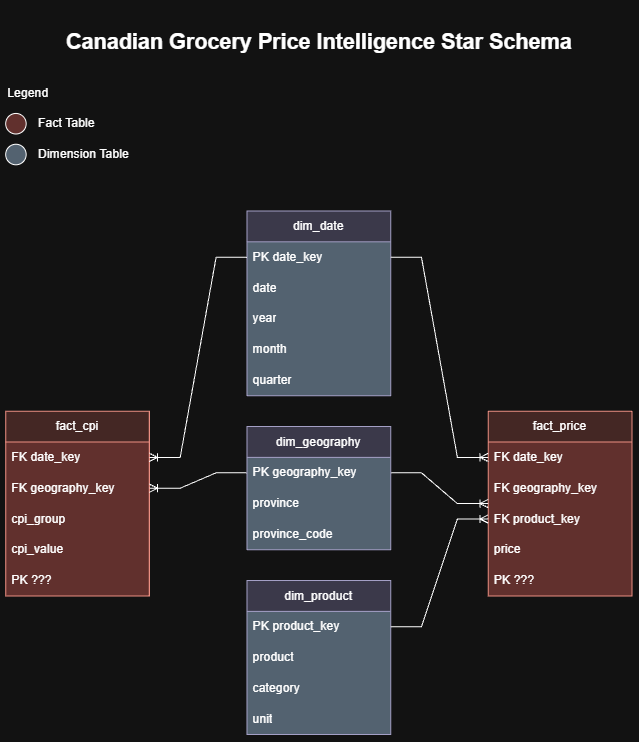

The diagram above was exported from draw.io. Its source (the exported page's mxGraphModel, read from the mxfile embedded in the PNG):
<mxGraphModel dx="1984" dy="1142" grid="1" gridSize="10" guides="1" tooltips="1" connect="1" arrows="1" fold="1" page="1" pageScale="1" pageWidth="850" pageHeight="1100" math="0" shadow="0">
  <root>
    <mxCell id="0" />
    <mxCell id="1" parent="0" />
    <mxCell id="NnCzdBhrpCM0WTxTPCxw-39" parent="1" style="swimlane;fontStyle=0;childLayout=stackLayout;horizontal=1;startSize=30;horizontalStack=0;resizeParent=1;resizeParentMax=0;resizeLast=0;collapsible=1;marginBottom=0;whiteSpace=wrap;html=1;fillColor=#fad9d5;strokeColor=#ae4132;swimlaneFillColor=light-dark(#000000,#61302D);" value="fact_cpi" vertex="1">
      <mxGeometry height="180" width="140" x="120" y="475" as="geometry" />
    </mxCell>
    <mxCell id="NnCzdBhrpCM0WTxTPCxw-40" parent="NnCzdBhrpCM0WTxTPCxw-39" style="text;strokeColor=none;fillColor=none;align=left;verticalAlign=middle;spacingLeft=4;spacingRight=4;overflow=hidden;points=[[0,0.5],[1,0.5]];portConstraint=eastwest;rotatable=0;whiteSpace=wrap;html=1;" value="FK date_key" vertex="1">
      <mxGeometry height="30" width="140" y="30" as="geometry" />
    </mxCell>
    <mxCell id="NnCzdBhrpCM0WTxTPCxw-41" parent="NnCzdBhrpCM0WTxTPCxw-39" style="text;strokeColor=none;fillColor=none;align=left;verticalAlign=middle;spacingLeft=4;spacingRight=4;overflow=hidden;points=[[0,0.5],[1,0.5]];portConstraint=eastwest;rotatable=0;whiteSpace=wrap;html=1;" value="FK geography_key" vertex="1">
      <mxGeometry height="30" width="140" y="60" as="geometry" />
    </mxCell>
    <mxCell id="NnCzdBhrpCM0WTxTPCxw-42" parent="NnCzdBhrpCM0WTxTPCxw-39" style="text;strokeColor=none;fillColor=none;align=left;verticalAlign=middle;spacingLeft=4;spacingRight=4;overflow=hidden;points=[[0,0.5],[1,0.5]];portConstraint=eastwest;rotatable=0;whiteSpace=wrap;html=1;" value="cpi_group" vertex="1">
      <mxGeometry height="30" width="140" y="90" as="geometry" />
    </mxCell>
    <mxCell id="NnCzdBhrpCM0WTxTPCxw-63" parent="NnCzdBhrpCM0WTxTPCxw-39" style="text;strokeColor=none;fillColor=none;align=left;verticalAlign=middle;spacingLeft=4;spacingRight=4;overflow=hidden;points=[[0,0.5],[1,0.5]];portConstraint=eastwest;rotatable=0;whiteSpace=wrap;html=1;" value="cpi_value" vertex="1">
      <mxGeometry height="30" width="140" y="120" as="geometry" />
    </mxCell>
    <mxCell id="h6yA9C7N5v0gtNyzr78X-9" parent="NnCzdBhrpCM0WTxTPCxw-39" style="text;strokeColor=none;fillColor=none;align=left;verticalAlign=middle;spacingLeft=4;spacingRight=4;overflow=hidden;points=[[0,0.5],[1,0.5]];portConstraint=eastwest;rotatable=0;whiteSpace=wrap;html=1;" value="PK ???" vertex="1">
      <mxGeometry height="30" width="140" y="150" as="geometry" />
    </mxCell>
    <mxCell id="NnCzdBhrpCM0WTxTPCxw-43" parent="1" style="swimlane;fontStyle=0;childLayout=stackLayout;horizontal=1;startSize=30;horizontalStack=0;resizeParent=1;resizeParentMax=0;resizeLast=0;collapsible=1;marginBottom=0;whiteSpace=wrap;html=1;fillColor=#fad9d5;strokeColor=#ae4132;swimlaneFillColor=light-dark(#000000,#61302D);" value="fact_price" vertex="1">
      <mxGeometry height="180" width="140" x="590" y="475" as="geometry" />
    </mxCell>
    <mxCell id="NnCzdBhrpCM0WTxTPCxw-44" parent="NnCzdBhrpCM0WTxTPCxw-43" style="text;strokeColor=none;fillColor=none;align=left;verticalAlign=middle;spacingLeft=4;spacingRight=4;overflow=hidden;points=[[0,0.5],[1,0.5]];portConstraint=eastwest;rotatable=0;whiteSpace=wrap;html=1;" value="FK date_key" vertex="1">
      <mxGeometry height="30" width="140" y="30" as="geometry" />
    </mxCell>
    <mxCell id="NnCzdBhrpCM0WTxTPCxw-45" parent="NnCzdBhrpCM0WTxTPCxw-43" style="text;strokeColor=none;fillColor=none;align=left;verticalAlign=middle;spacingLeft=4;spacingRight=4;overflow=hidden;points=[[0,0.5],[1,0.5]];portConstraint=eastwest;rotatable=0;whiteSpace=wrap;html=1;" value="FK geography_key" vertex="1">
      <mxGeometry height="30" width="140" y="60" as="geometry" />
    </mxCell>
    <mxCell id="NnCzdBhrpCM0WTxTPCxw-46" parent="NnCzdBhrpCM0WTxTPCxw-43" style="text;strokeColor=none;fillColor=none;align=left;verticalAlign=middle;spacingLeft=4;spacingRight=4;overflow=hidden;points=[[0,0.5],[1,0.5]];portConstraint=eastwest;rotatable=0;whiteSpace=wrap;html=1;" value="FK product_key" vertex="1">
      <mxGeometry height="30" width="140" y="90" as="geometry" />
    </mxCell>
    <mxCell id="NnCzdBhrpCM0WTxTPCxw-62" parent="NnCzdBhrpCM0WTxTPCxw-43" style="text;strokeColor=none;fillColor=none;align=left;verticalAlign=middle;spacingLeft=4;spacingRight=4;overflow=hidden;points=[[0,0.5],[1,0.5]];portConstraint=eastwest;rotatable=0;whiteSpace=wrap;html=1;" value="price" vertex="1">
      <mxGeometry height="30" width="140" y="120" as="geometry" />
    </mxCell>
    <mxCell id="h6yA9C7N5v0gtNyzr78X-8" parent="NnCzdBhrpCM0WTxTPCxw-43" style="text;strokeColor=none;fillColor=none;align=left;verticalAlign=middle;spacingLeft=4;spacingRight=4;overflow=hidden;points=[[0,0.5],[1,0.5]];portConstraint=eastwest;rotatable=0;whiteSpace=wrap;html=1;" value="PK ???" vertex="1">
      <mxGeometry height="30" width="140" y="150" as="geometry" />
    </mxCell>
    <mxCell id="NnCzdBhrpCM0WTxTPCxw-47" parent="1" style="swimlane;fontStyle=0;childLayout=stackLayout;horizontal=1;startSize=30;horizontalStack=0;resizeParent=1;resizeParentMax=0;resizeLast=0;collapsible=1;marginBottom=0;whiteSpace=wrap;html=1;fillColor=#d0cee2;strokeColor=#56517e;swimlaneFillColor=light-dark(#FFFFFF,#536270);" value="dim_date" vertex="1">
      <mxGeometry height="180" width="140" x="355" y="280" as="geometry" />
    </mxCell>
    <mxCell id="NnCzdBhrpCM0WTxTPCxw-48" parent="NnCzdBhrpCM0WTxTPCxw-47" style="text;strokeColor=none;fillColor=none;align=left;verticalAlign=middle;spacingLeft=4;spacingRight=4;overflow=hidden;points=[[0,0.5],[1,0.5]];portConstraint=eastwest;rotatable=0;whiteSpace=wrap;html=1;" value="PK date_key" vertex="1">
      <mxGeometry height="30" width="140" y="30" as="geometry" />
    </mxCell>
    <mxCell id="NnCzdBhrpCM0WTxTPCxw-49" parent="NnCzdBhrpCM0WTxTPCxw-47" style="text;strokeColor=none;fillColor=none;align=left;verticalAlign=middle;spacingLeft=4;spacingRight=4;overflow=hidden;points=[[0,0.5],[1,0.5]];portConstraint=eastwest;rotatable=0;whiteSpace=wrap;html=1;" value="date" vertex="1">
      <mxGeometry height="30" width="140" y="60" as="geometry" />
    </mxCell>
    <mxCell id="NnCzdBhrpCM0WTxTPCxw-50" parent="NnCzdBhrpCM0WTxTPCxw-47" style="text;strokeColor=none;fillColor=none;align=left;verticalAlign=middle;spacingLeft=4;spacingRight=4;overflow=hidden;points=[[0,0.5],[1,0.5]];portConstraint=eastwest;rotatable=0;whiteSpace=wrap;html=1;" value="year" vertex="1">
      <mxGeometry height="30" width="140" y="90" as="geometry" />
    </mxCell>
    <mxCell id="NnCzdBhrpCM0WTxTPCxw-59" parent="NnCzdBhrpCM0WTxTPCxw-47" style="text;strokeColor=none;fillColor=none;align=left;verticalAlign=middle;spacingLeft=4;spacingRight=4;overflow=hidden;points=[[0,0.5],[1,0.5]];portConstraint=eastwest;rotatable=0;whiteSpace=wrap;html=1;" value="month" vertex="1">
      <mxGeometry height="30" width="140" y="120" as="geometry" />
    </mxCell>
    <mxCell id="NnCzdBhrpCM0WTxTPCxw-60" parent="NnCzdBhrpCM0WTxTPCxw-47" style="text;strokeColor=none;fillColor=none;align=left;verticalAlign=middle;spacingLeft=4;spacingRight=4;overflow=hidden;points=[[0,0.5],[1,0.5]];portConstraint=eastwest;rotatable=0;whiteSpace=wrap;html=1;" value="quarter" vertex="1">
      <mxGeometry height="30" width="140" y="150" as="geometry" />
    </mxCell>
    <mxCell id="NnCzdBhrpCM0WTxTPCxw-55" parent="1" style="swimlane;fontStyle=0;childLayout=stackLayout;horizontal=1;startSize=30;horizontalStack=0;resizeParent=1;resizeParentMax=0;resizeLast=0;collapsible=1;marginBottom=0;whiteSpace=wrap;html=1;fillColor=#d0cee2;strokeColor=#56517e;swimlaneFillColor=light-dark(#FFFFFF,#536270);" value="dim_product" vertex="1">
      <mxGeometry height="150" width="140" x="355" y="640" as="geometry" />
    </mxCell>
    <mxCell id="NnCzdBhrpCM0WTxTPCxw-56" parent="NnCzdBhrpCM0WTxTPCxw-55" style="text;strokeColor=none;fillColor=none;align=left;verticalAlign=middle;spacingLeft=4;spacingRight=4;overflow=hidden;points=[[0,0.5],[1,0.5]];portConstraint=eastwest;rotatable=0;whiteSpace=wrap;html=1;" value="PK product_key" vertex="1">
      <mxGeometry height="30" width="140" y="30" as="geometry" />
    </mxCell>
    <mxCell id="NnCzdBhrpCM0WTxTPCxw-57" parent="NnCzdBhrpCM0WTxTPCxw-55" style="text;strokeColor=none;fillColor=none;align=left;verticalAlign=middle;spacingLeft=4;spacingRight=4;overflow=hidden;points=[[0,0.5],[1,0.5]];portConstraint=eastwest;rotatable=0;whiteSpace=wrap;html=1;" value="product" vertex="1">
      <mxGeometry height="30" width="140" y="60" as="geometry" />
    </mxCell>
    <mxCell id="NnCzdBhrpCM0WTxTPCxw-58" parent="NnCzdBhrpCM0WTxTPCxw-55" style="text;strokeColor=none;fillColor=none;align=left;verticalAlign=middle;spacingLeft=4;spacingRight=4;overflow=hidden;points=[[0,0.5],[1,0.5]];portConstraint=eastwest;rotatable=0;whiteSpace=wrap;html=1;" value="category" vertex="1">
      <mxGeometry height="30" width="140" y="90" as="geometry" />
    </mxCell>
    <mxCell id="NnCzdBhrpCM0WTxTPCxw-61" parent="NnCzdBhrpCM0WTxTPCxw-55" style="text;strokeColor=none;fillColor=none;align=left;verticalAlign=middle;spacingLeft=4;spacingRight=4;overflow=hidden;points=[[0,0.5],[1,0.5]];portConstraint=eastwest;rotatable=0;whiteSpace=wrap;html=1;" value="unit" vertex="1">
      <mxGeometry height="30" width="140" y="120" as="geometry" />
    </mxCell>
    <mxCell id="NnCzdBhrpCM0WTxTPCxw-64" edge="1" parent="1" source="NnCzdBhrpCM0WTxTPCxw-48" style="edgeStyle=entityRelationEdgeStyle;fontSize=12;html=1;endArrow=ERoneToMany;rounded=0;defaultLabelBackgroundColor=page;labelPadding=0 4;entryX=1;entryY=0.5;entryDx=0;entryDy=0;" target="NnCzdBhrpCM0WTxTPCxw-40" value="">
      <mxGeometry height="100" relative="1" width="100" as="geometry">
        <mxPoint x="590" y="580" as="sourcePoint" />
        <mxPoint x="450" y="730" as="targetPoint" />
      </mxGeometry>
    </mxCell>
    <mxCell id="NnCzdBhrpCM0WTxTPCxw-65" edge="1" parent="1" source="NnCzdBhrpCM0WTxTPCxw-48" style="edgeStyle=entityRelationEdgeStyle;fontSize=12;html=1;endArrow=ERoneToMany;rounded=0;defaultLabelBackgroundColor=page;labelPadding=0 4;entryX=0;entryY=0.5;entryDx=0;entryDy=0;exitX=1;exitY=0.5;exitDx=0;exitDy=0;" target="NnCzdBhrpCM0WTxTPCxw-44" value="">
      <mxGeometry height="100" relative="1" width="100" x="-0.1503" as="geometry">
        <mxPoint x="959.9999999999998" y="260" as="sourcePoint" />
        <mxPoint x="819.9999999999998" y="565.0000000000002" as="targetPoint" />
      </mxGeometry>
    </mxCell>
    <mxCell id="NnCzdBhrpCM0WTxTPCxw-66" edge="1" parent="1" source="NnCzdBhrpCM0WTxTPCxw-52" style="edgeStyle=entityRelationEdgeStyle;fontSize=12;html=1;endArrow=ERoneToMany;rounded=0;defaultLabelBackgroundColor=page;labelPadding=0 4;entryX=1;entryY=0.5;entryDx=0;entryDy=0;exitX=0;exitY=0.5;exitDx=0;exitDy=0;" target="NnCzdBhrpCM0WTxTPCxw-41" value="">
      <mxGeometry height="100" relative="1" width="100" x="0.3015" as="geometry">
        <mxPoint x="490" y="260" as="sourcePoint" />
        <mxPoint x="530" y="640.0000000000002" as="targetPoint" />
      </mxGeometry>
    </mxCell>
    <mxCell id="NnCzdBhrpCM0WTxTPCxw-67" edge="1" parent="1" source="NnCzdBhrpCM0WTxTPCxw-56" style="edgeStyle=entityRelationEdgeStyle;fontSize=12;html=1;endArrow=ERoneToMany;rounded=0;defaultLabelBackgroundColor=page;labelPadding=0 4;entryX=0;entryY=0.5;entryDx=0;entryDy=0;exitX=1;exitY=0.5;exitDx=0;exitDy=0;" target="NnCzdBhrpCM0WTxTPCxw-46" value="">
      <mxGeometry height="100" relative="1" width="100" x="0.0032" as="geometry">
        <mxPoint x="390" y="380" as="sourcePoint" />
        <mxPoint x="390" y="800" as="targetPoint" />
      </mxGeometry>
    </mxCell>
    <mxCell id="NnCzdBhrpCM0WTxTPCxw-68" edge="1" parent="1" source="NnCzdBhrpCM0WTxTPCxw-52" style="edgeStyle=entityRelationEdgeStyle;fontSize=12;html=1;endArrow=ERoneToMany;rounded=0;defaultLabelBackgroundColor=page;labelPadding=0 4;exitX=1;exitY=0.5;exitDx=0;exitDy=0;entryX=0;entryY=0.5;entryDx=0;entryDy=0;" target="NnCzdBhrpCM0WTxTPCxw-43" value="">
      <mxGeometry height="100" relative="1" width="100" x="0.0016" as="geometry">
        <mxPoint x="340" y="320" as="sourcePoint" />
        <mxPoint x="820" y="560" as="targetPoint" />
      </mxGeometry>
    </mxCell>
    <mxCell id="NnCzdBhrpCM0WTxTPCxw-51" parent="1" style="swimlane;fontStyle=0;childLayout=stackLayout;horizontal=1;startSize=30;horizontalStack=0;resizeParent=1;resizeParentMax=0;resizeLast=0;collapsible=1;marginBottom=0;whiteSpace=wrap;html=1;fillColor=#d0cee2;strokeColor=#56517e;swimlaneFillColor=light-dark(#FFFFFF,#536270);" value="dim_geography" vertex="1">
      <mxGeometry height="120" width="140" x="355" y="490" as="geometry" />
    </mxCell>
    <mxCell id="NnCzdBhrpCM0WTxTPCxw-52" parent="NnCzdBhrpCM0WTxTPCxw-51" style="text;strokeColor=none;fillColor=none;align=left;verticalAlign=middle;spacingLeft=4;spacingRight=4;overflow=hidden;points=[[0,0.5],[1,0.5]];portConstraint=eastwest;rotatable=0;whiteSpace=wrap;html=1;" value="PK geography_key" vertex="1">
      <mxGeometry height="30" width="140" y="30" as="geometry" />
    </mxCell>
    <mxCell id="NnCzdBhrpCM0WTxTPCxw-53" parent="NnCzdBhrpCM0WTxTPCxw-51" style="text;strokeColor=none;fillColor=none;align=left;verticalAlign=middle;spacingLeft=4;spacingRight=4;overflow=hidden;points=[[0,0.5],[1,0.5]];portConstraint=eastwest;rotatable=0;whiteSpace=wrap;html=1;" value="province" vertex="1">
      <mxGeometry height="30" width="140" y="60" as="geometry" />
    </mxCell>
    <mxCell id="NnCzdBhrpCM0WTxTPCxw-54" parent="NnCzdBhrpCM0WTxTPCxw-51" style="text;strokeColor=none;fillColor=none;align=left;verticalAlign=middle;spacingLeft=4;spacingRight=4;overflow=hidden;points=[[0,0.5],[1,0.5]];portConstraint=eastwest;rotatable=0;whiteSpace=wrap;html=1;" value="province_code" vertex="1">
      <mxGeometry height="30" width="140" y="90" as="geometry" />
    </mxCell>
    <mxCell id="h6yA9C7N5v0gtNyzr78X-1" parent="1" style="text;html=1;whiteSpace=wrap;strokeColor=none;fillColor=none;align=center;verticalAlign=middle;rounded=0;fontStyle=1;fontSize=21;" value="Canadian Grocery Price Intelligence Star Schema" vertex="1">
      <mxGeometry height="70" width="558.75" x="145.63" y="80" as="geometry" />
    </mxCell>
    <mxCell id="h6yA9C7N5v0gtNyzr78X-3" parent="1" style="ellipse;whiteSpace=wrap;html=1;shapeInside=1;aspect=fixed;fillColor=light-dark(#000000,#61302D);" value="" vertex="1">
      <mxGeometry height="20" width="20" x="120" y="185" as="geometry" />
    </mxCell>
    <mxCell id="h6yA9C7N5v0gtNyzr78X-4" parent="1" style="text;html=1;whiteSpace=wrap;strokeColor=none;fillColor=none;align=left;verticalAlign=middle;rounded=0;" value="Fact Table" vertex="1">
      <mxGeometry height="30" width="140" x="150" y="180" as="geometry" />
    </mxCell>
    <mxCell id="h6yA9C7N5v0gtNyzr78X-5" parent="1" style="ellipse;whiteSpace=wrap;html=1;shapeInside=1;aspect=fixed;fillColor=light-dark(#FFFFFF,#536270);fillStyle=solid;" value="" vertex="1">
      <mxGeometry height="20" width="20" x="120" y="215" as="geometry" />
    </mxCell>
    <mxCell id="h6yA9C7N5v0gtNyzr78X-6" parent="1" style="text;html=1;whiteSpace=wrap;strokeColor=none;fillColor=none;align=left;verticalAlign=middle;rounded=0;" value="Dimension Table" vertex="1">
      <mxGeometry height="30" width="140" x="150" y="210" as="geometry" />
    </mxCell>
    <mxCell id="h6yA9C7N5v0gtNyzr78X-7" parent="1" style="text;html=1;whiteSpace=wrap;strokeColor=none;fillColor=none;align=left;verticalAlign=middle;rounded=0;" value="Legend" vertex="1">
      <mxGeometry height="30" width="140" x="120" y="150" as="geometry" />
    </mxCell>
  </root>
</mxGraphModel>